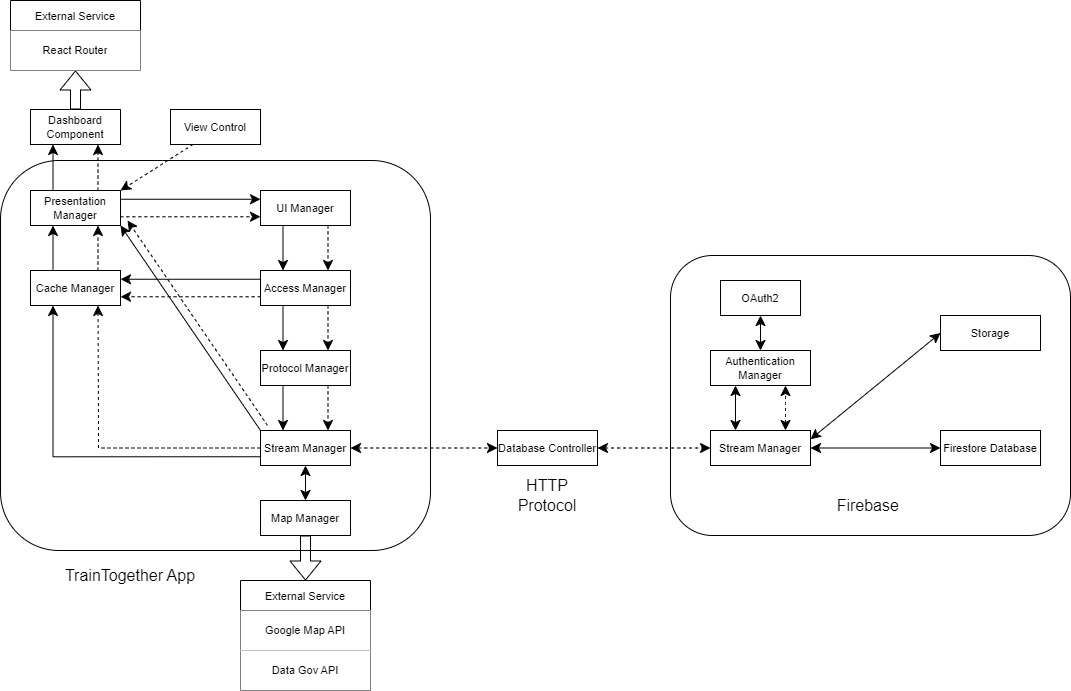

The diagram above was exported from draw.io. Its source (the exported page's mxGraphModel, read from the mxfile embedded in the PNG):
<mxGraphModel dx="1841" dy="-497" grid="1" gridSize="10" guides="1" tooltips="1" connect="1" arrows="1" fold="1" page="1" pageScale="1" pageWidth="1654" pageHeight="1169" math="0" shadow="0">
  <root>
    <mxCell id="0" />
    <mxCell id="1" parent="0" />
    <mxCell id="l5Z69obLqY7v6xa2sm79-84" value="" style="rounded=1;whiteSpace=wrap;html=1;fontSize=16;" parent="1" vertex="1">
      <mxGeometry x="950" y="1605" width="400" height="280" as="geometry" />
    </mxCell>
    <mxCell id="l5Z69obLqY7v6xa2sm79-83" value="" style="rounded=1;whiteSpace=wrap;html=1;fontSize=16;" parent="1" vertex="1">
      <mxGeometry x="280" y="1510" width="430" height="390" as="geometry" />
    </mxCell>
    <mxCell id="l5Z69obLqY7v6xa2sm79-32" style="edgeStyle=orthogonalEdgeStyle;rounded=0;orthogonalLoop=1;jettySize=auto;html=1;exitX=0;exitY=0.75;exitDx=0;exitDy=0;fontSize=12;startSize=8;endSize=8;entryX=0.25;entryY=1;entryDx=0;entryDy=0;labelBackgroundColor=none;fontColor=default;" parent="1" source="l5Z69obLqY7v6xa2sm79-1" target="l5Z69obLqY7v6xa2sm79-22" edge="1">
      <mxGeometry relative="1" as="geometry">
        <mxPoint x="330" y="1790" as="targetPoint" />
      </mxGeometry>
    </mxCell>
    <mxCell id="l5Z69obLqY7v6xa2sm79-34" style="edgeStyle=orthogonalEdgeStyle;rounded=0;hachureGap=4;orthogonalLoop=1;jettySize=auto;html=1;exitX=0;exitY=0.5;exitDx=0;exitDy=0;entryX=0.75;entryY=1;entryDx=0;entryDy=0;fontFamily=Architects Daughter;fontSource=https%3A%2F%2Ffonts.googleapis.com%2Fcss%3Ffamily%3DArchitects%2BDaughter;fontSize=16;startSize=8;endSize=8;dashed=1;" parent="1" source="l5Z69obLqY7v6xa2sm79-1" target="l5Z69obLqY7v6xa2sm79-22" edge="1">
      <mxGeometry relative="1" as="geometry">
        <Array as="points">
          <mxPoint x="378" y="1798" />
          <mxPoint x="378" y="1780" />
        </Array>
      </mxGeometry>
    </mxCell>
    <mxCell id="l5Z69obLqY7v6xa2sm79-35" style="edgeStyle=none;curved=1;rounded=0;hachureGap=4;orthogonalLoop=1;jettySize=auto;html=1;exitX=0;exitY=0;exitDx=0;exitDy=0;entryX=1;entryY=1;entryDx=0;entryDy=0;fontFamily=Architects Daughter;fontSource=https%3A%2F%2Ffonts.googleapis.com%2Fcss%3Ffamily%3DArchitects%2BDaughter;fontSize=16;startSize=8;endSize=8;" parent="1" source="l5Z69obLqY7v6xa2sm79-1" target="l5Z69obLqY7v6xa2sm79-17" edge="1">
      <mxGeometry relative="1" as="geometry" />
    </mxCell>
    <mxCell id="l5Z69obLqY7v6xa2sm79-1" value="Stream Manager" style="rounded=0;whiteSpace=wrap;html=1;fontFamily=Helvetica;fontSize=11;labelBackgroundColor=none;" parent="1" vertex="1">
      <mxGeometry x="540" y="1780" width="90" height="35" as="geometry" />
    </mxCell>
    <mxCell id="l5Z69obLqY7v6xa2sm79-2" value="Stream Manager" style="rounded=0;whiteSpace=wrap;html=1;fontFamily=Helvetica;fontSize=11;labelBackgroundColor=none;" parent="1" vertex="1">
      <mxGeometry x="990" y="1780" width="100" height="35" as="geometry" />
    </mxCell>
    <mxCell id="l5Z69obLqY7v6xa2sm79-13" style="edgeStyle=none;curved=1;rounded=0;orthogonalLoop=1;jettySize=auto;html=1;exitX=0.25;exitY=1;exitDx=0;exitDy=0;entryX=0.25;entryY=0;entryDx=0;entryDy=0;fontSize=12;startSize=8;endSize=8;labelBackgroundColor=none;fontColor=default;" parent="1" source="l5Z69obLqY7v6xa2sm79-6" target="l5Z69obLqY7v6xa2sm79-1" edge="1">
      <mxGeometry relative="1" as="geometry" />
    </mxCell>
    <mxCell id="l5Z69obLqY7v6xa2sm79-14" style="edgeStyle=none;curved=1;rounded=0;orthogonalLoop=1;jettySize=auto;html=1;exitX=0.75;exitY=1;exitDx=0;exitDy=0;entryX=0.75;entryY=0;entryDx=0;entryDy=0;fontSize=12;startSize=8;endSize=8;dashed=1;labelBackgroundColor=none;fontColor=default;" parent="1" source="l5Z69obLqY7v6xa2sm79-6" target="l5Z69obLqY7v6xa2sm79-1" edge="1">
      <mxGeometry relative="1" as="geometry" />
    </mxCell>
    <mxCell id="l5Z69obLqY7v6xa2sm79-6" value="Protocol Manager" style="rounded=0;whiteSpace=wrap;html=1;fontFamily=Helvetica;fontSize=11;labelBackgroundColor=none;" parent="1" vertex="1">
      <mxGeometry x="540" y="1700" width="90" height="35" as="geometry" />
    </mxCell>
    <mxCell id="l5Z69obLqY7v6xa2sm79-15" style="edgeStyle=none;curved=1;rounded=0;orthogonalLoop=1;jettySize=auto;html=1;exitX=0.25;exitY=1;exitDx=0;exitDy=0;entryX=0.25;entryY=0;entryDx=0;entryDy=0;fontSize=12;startSize=8;endSize=8;labelBackgroundColor=none;fontColor=default;" parent="1" source="l5Z69obLqY7v6xa2sm79-7" target="l5Z69obLqY7v6xa2sm79-6" edge="1">
      <mxGeometry relative="1" as="geometry" />
    </mxCell>
    <mxCell id="l5Z69obLqY7v6xa2sm79-16" style="edgeStyle=none;curved=1;rounded=0;orthogonalLoop=1;jettySize=auto;html=1;exitX=0.75;exitY=1;exitDx=0;exitDy=0;entryX=0.75;entryY=0;entryDx=0;entryDy=0;fontSize=12;startSize=8;endSize=8;dashed=1;labelBackgroundColor=none;fontColor=default;" parent="1" source="l5Z69obLqY7v6xa2sm79-7" target="l5Z69obLqY7v6xa2sm79-6" edge="1">
      <mxGeometry relative="1" as="geometry" />
    </mxCell>
    <mxCell id="l5Z69obLqY7v6xa2sm79-23" style="edgeStyle=none;curved=1;rounded=0;orthogonalLoop=1;jettySize=auto;html=1;exitX=0;exitY=0.25;exitDx=0;exitDy=0;entryX=1;entryY=0.25;entryDx=0;entryDy=0;fontSize=12;startSize=8;endSize=8;labelBackgroundColor=none;fontColor=default;" parent="1" source="l5Z69obLqY7v6xa2sm79-7" target="l5Z69obLqY7v6xa2sm79-22" edge="1">
      <mxGeometry relative="1" as="geometry" />
    </mxCell>
    <mxCell id="l5Z69obLqY7v6xa2sm79-24" style="edgeStyle=none;curved=1;rounded=0;orthogonalLoop=1;jettySize=auto;html=1;exitX=0;exitY=0.75;exitDx=0;exitDy=0;entryX=1;entryY=0.75;entryDx=0;entryDy=0;fontSize=12;startSize=8;endSize=8;dashed=1;labelBackgroundColor=none;fontColor=default;" parent="1" source="l5Z69obLqY7v6xa2sm79-7" target="l5Z69obLqY7v6xa2sm79-22" edge="1">
      <mxGeometry relative="1" as="geometry" />
    </mxCell>
    <mxCell id="l5Z69obLqY7v6xa2sm79-7" value="Access Manager" style="rounded=0;whiteSpace=wrap;html=1;fontFamily=Helvetica;fontSize=11;labelBackgroundColor=none;" parent="1" vertex="1">
      <mxGeometry x="540" y="1620" width="90" height="35" as="geometry" />
    </mxCell>
    <mxCell id="l5Z69obLqY7v6xa2sm79-18" style="edgeStyle=none;curved=1;rounded=0;orthogonalLoop=1;jettySize=auto;html=1;exitX=0.25;exitY=1;exitDx=0;exitDy=0;entryX=0.25;entryY=0;entryDx=0;entryDy=0;fontSize=12;startSize=8;endSize=8;labelBackgroundColor=none;fontColor=default;" parent="1" source="l5Z69obLqY7v6xa2sm79-8" target="l5Z69obLqY7v6xa2sm79-7" edge="1">
      <mxGeometry relative="1" as="geometry" />
    </mxCell>
    <mxCell id="l5Z69obLqY7v6xa2sm79-19" style="edgeStyle=none;curved=1;rounded=0;orthogonalLoop=1;jettySize=auto;html=1;exitX=0.75;exitY=1;exitDx=0;exitDy=0;entryX=0.75;entryY=0;entryDx=0;entryDy=0;fontSize=12;startSize=8;endSize=8;dashed=1;labelBackgroundColor=none;fontColor=default;" parent="1" source="l5Z69obLqY7v6xa2sm79-8" target="l5Z69obLqY7v6xa2sm79-7" edge="1">
      <mxGeometry relative="1" as="geometry" />
    </mxCell>
    <mxCell id="l5Z69obLqY7v6xa2sm79-8" value="UI Manager" style="rounded=0;whiteSpace=wrap;html=1;fontFamily=Helvetica;fontSize=11;labelBackgroundColor=none;" parent="1" vertex="1">
      <mxGeometry x="540" y="1540" width="90" height="35" as="geometry" />
    </mxCell>
    <mxCell id="l5Z69obLqY7v6xa2sm79-11" value="" style="endArrow=classic;startArrow=classic;html=1;rounded=0;fontSize=12;startSize=8;endSize=8;curved=1;exitX=0.5;exitY=0;exitDx=0;exitDy=0;labelBackgroundColor=none;fontColor=default;entryX=0.5;entryY=1;entryDx=0;entryDy=0;" parent="1" source="l5Z69obLqY7v6xa2sm79-48" target="l5Z69obLqY7v6xa2sm79-1" edge="1">
      <mxGeometry width="50" height="50" relative="1" as="geometry">
        <mxPoint x="470" y="1780" as="sourcePoint" />
        <mxPoint x="350" y="1880" as="targetPoint" />
      </mxGeometry>
    </mxCell>
    <mxCell id="l5Z69obLqY7v6xa2sm79-20" style="edgeStyle=none;curved=1;rounded=0;orthogonalLoop=1;jettySize=auto;html=1;exitX=1;exitY=0.25;exitDx=0;exitDy=0;entryX=0;entryY=0.25;entryDx=0;entryDy=0;fontSize=12;startSize=8;endSize=8;labelBackgroundColor=none;fontColor=default;" parent="1" source="l5Z69obLqY7v6xa2sm79-17" target="l5Z69obLqY7v6xa2sm79-8" edge="1">
      <mxGeometry relative="1" as="geometry" />
    </mxCell>
    <mxCell id="l5Z69obLqY7v6xa2sm79-21" style="edgeStyle=none;curved=1;rounded=0;orthogonalLoop=1;jettySize=auto;html=1;exitX=1;exitY=0.75;exitDx=0;exitDy=0;entryX=0;entryY=0.75;entryDx=0;entryDy=0;fontSize=12;startSize=8;endSize=8;dashed=1;labelBackgroundColor=none;fontColor=default;" parent="1" source="l5Z69obLqY7v6xa2sm79-17" target="l5Z69obLqY7v6xa2sm79-8" edge="1">
      <mxGeometry relative="1" as="geometry" />
    </mxCell>
    <mxCell id="l5Z69obLqY7v6xa2sm79-89" style="edgeStyle=none;curved=1;orthogonalLoop=1;jettySize=auto;html=1;exitX=0.25;exitY=0;exitDx=0;exitDy=0;entryX=0.25;entryY=1;entryDx=0;entryDy=0;fontSize=12;startSize=8;endSize=8;" parent="1" source="l5Z69obLqY7v6xa2sm79-17" target="l5Z69obLqY7v6xa2sm79-88" edge="1">
      <mxGeometry relative="1" as="geometry" />
    </mxCell>
    <mxCell id="l5Z69obLqY7v6xa2sm79-90" style="edgeStyle=none;curved=1;orthogonalLoop=1;jettySize=auto;html=1;exitX=0.75;exitY=0;exitDx=0;exitDy=0;entryX=0.75;entryY=1;entryDx=0;entryDy=0;fontSize=12;startSize=8;endSize=8;dashed=1;" parent="1" source="l5Z69obLqY7v6xa2sm79-17" target="l5Z69obLqY7v6xa2sm79-88" edge="1">
      <mxGeometry relative="1" as="geometry" />
    </mxCell>
    <mxCell id="l5Z69obLqY7v6xa2sm79-17" value="Presentation Manager" style="rounded=0;whiteSpace=wrap;html=1;fontFamily=Helvetica;fontSize=11;labelBackgroundColor=none;" parent="1" vertex="1">
      <mxGeometry x="310" y="1540" width="90" height="35" as="geometry" />
    </mxCell>
    <mxCell id="l5Z69obLqY7v6xa2sm79-25" style="edgeStyle=none;curved=1;rounded=0;orthogonalLoop=1;jettySize=auto;html=1;exitX=0.25;exitY=0;exitDx=0;exitDy=0;entryX=0.25;entryY=1;entryDx=0;entryDy=0;fontSize=12;startSize=8;endSize=8;labelBackgroundColor=none;fontColor=default;" parent="1" source="l5Z69obLqY7v6xa2sm79-22" target="l5Z69obLqY7v6xa2sm79-17" edge="1">
      <mxGeometry relative="1" as="geometry" />
    </mxCell>
    <mxCell id="l5Z69obLqY7v6xa2sm79-26" style="edgeStyle=none;curved=1;rounded=0;orthogonalLoop=1;jettySize=auto;html=1;exitX=0.75;exitY=0;exitDx=0;exitDy=0;entryX=0.75;entryY=1;entryDx=0;entryDy=0;fontSize=12;startSize=8;endSize=8;dashed=1;labelBackgroundColor=none;fontColor=default;" parent="1" source="l5Z69obLqY7v6xa2sm79-22" target="l5Z69obLqY7v6xa2sm79-17" edge="1">
      <mxGeometry relative="1" as="geometry" />
    </mxCell>
    <mxCell id="l5Z69obLqY7v6xa2sm79-22" value="Cache Manager" style="rounded=0;whiteSpace=wrap;html=1;fontFamily=Helvetica;fontSize=11;labelBackgroundColor=none;" parent="1" vertex="1">
      <mxGeometry x="310" y="1620" width="90" height="35" as="geometry" />
    </mxCell>
    <mxCell id="l5Z69obLqY7v6xa2sm79-38" style="edgeStyle=none;curved=1;rounded=0;hachureGap=4;orthogonalLoop=1;jettySize=auto;html=1;exitX=0;exitY=0;exitDx=0;exitDy=0;entryX=1;entryY=1;entryDx=0;entryDy=0;fontFamily=Architects Daughter;fontSource=https%3A%2F%2Ffonts.googleapis.com%2Fcss%3Ffamily%3DArchitects%2BDaughter;fontSize=16;startSize=8;endSize=8;dashed=1;" parent="1" edge="1">
      <mxGeometry relative="1" as="geometry">
        <mxPoint x="547" y="1775" as="sourcePoint" />
        <mxPoint x="407" y="1570" as="targetPoint" />
      </mxGeometry>
    </mxCell>
    <mxCell id="l5Z69obLqY7v6xa2sm79-39" value="OAuth2 " style="rounded=0;whiteSpace=wrap;html=1;fontFamily=Helvetica;fontSize=11;labelBackgroundColor=none;" parent="1" vertex="1">
      <mxGeometry x="1000" y="1630" width="80" height="35" as="geometry" />
    </mxCell>
    <mxCell id="l5Z69obLqY7v6xa2sm79-67" style="edgeStyle=none;curved=1;rounded=0;hachureGap=4;orthogonalLoop=1;jettySize=auto;html=1;exitX=0.5;exitY=1;exitDx=0;exitDy=0;fontFamily=Architects Daughter;fontSource=https%3A%2F%2Ffonts.googleapis.com%2Fcss%3Ffamily%3DArchitects%2BDaughter;fontSize=16;shape=flexArrow;" parent="1" source="l5Z69obLqY7v6xa2sm79-48" target="l5Z69obLqY7v6xa2sm79-50" edge="1">
      <mxGeometry relative="1" as="geometry" />
    </mxCell>
    <mxCell id="l5Z69obLqY7v6xa2sm79-48" value="Map Manager" style="rounded=0;whiteSpace=wrap;html=1;fontFamily=Helvetica;fontSize=11;labelBackgroundColor=none;" parent="1" vertex="1">
      <mxGeometry x="540" y="1850" width="90" height="35" as="geometry" />
    </mxCell>
    <mxCell id="l5Z69obLqY7v6xa2sm79-50" value="External Service" style="shape=table;startSize=30;container=1;collapsible=0;childLayout=tableLayout;fontFamily=Helvetica;fontSize=11;fillColor=none;labelBackgroundColor=none;rounded=0;swimlaneLine=1;" parent="1" vertex="1">
      <mxGeometry x="520" y="1930" width="130" height="110" as="geometry" />
    </mxCell>
    <mxCell id="l5Z69obLqY7v6xa2sm79-51" value="" style="shape=tableRow;horizontal=0;startSize=0;swimlaneHead=0;swimlaneBody=0;top=0;left=0;bottom=0;right=0;collapsible=0;dropTarget=0;points=[[0,0.5],[1,0.5]];portConstraint=eastwest;fontFamily=Helvetica;fontSize=11;labelBackgroundColor=none;rounded=0;" parent="l5Z69obLqY7v6xa2sm79-50" vertex="1">
      <mxGeometry y="30" width="130" height="40" as="geometry" />
    </mxCell>
    <mxCell id="l5Z69obLqY7v6xa2sm79-52" value="Google Map API" style="shape=partialRectangle;html=1;whiteSpace=wrap;connectable=0;overflow=hidden;fillColor=none;top=0;left=0;bottom=0;right=0;pointerEvents=1;fontFamily=Helvetica;fontSize=11;labelBackgroundColor=none;rounded=0;strokeWidth=2;" parent="l5Z69obLqY7v6xa2sm79-51" vertex="1">
      <mxGeometry width="130" height="40" as="geometry">
        <mxRectangle width="130" height="40" as="alternateBounds" />
      </mxGeometry>
    </mxCell>
    <mxCell id="l5Z69obLqY7v6xa2sm79-53" style="shape=tableRow;horizontal=0;startSize=0;swimlaneHead=0;swimlaneBody=0;top=0;left=0;bottom=0;right=0;collapsible=0;dropTarget=0;points=[[0,0.5],[1,0.5]];portConstraint=eastwest;fontFamily=Helvetica;fontSize=11;labelBackgroundColor=none;rounded=0;" parent="l5Z69obLqY7v6xa2sm79-50" vertex="1">
      <mxGeometry y="70" width="130" height="40" as="geometry" />
    </mxCell>
    <mxCell id="l5Z69obLqY7v6xa2sm79-54" value="Data Gov API" style="shape=partialRectangle;html=1;whiteSpace=wrap;connectable=0;overflow=hidden;fillColor=none;top=0;left=0;bottom=0;right=0;pointerEvents=1;fontFamily=Helvetica;fontSize=11;labelBackgroundColor=none;rounded=0;" parent="l5Z69obLqY7v6xa2sm79-53" vertex="1">
      <mxGeometry width="130" height="40" as="geometry">
        <mxRectangle width="130" height="40" as="alternateBounds" />
      </mxGeometry>
    </mxCell>
    <mxCell id="l5Z69obLqY7v6xa2sm79-73" value="Authentication Manager" style="rounded=0;whiteSpace=wrap;html=1;fontFamily=Helvetica;fontSize=11;labelBackgroundColor=none;" parent="1" vertex="1">
      <mxGeometry x="990" y="1700" width="100" height="35" as="geometry" />
    </mxCell>
    <mxCell id="l5Z69obLqY7v6xa2sm79-74" value="" style="endArrow=classic;startArrow=classic;html=1;fontSize=12;startSize=8;endSize=8;curved=1;exitX=0.25;exitY=0;exitDx=0;exitDy=0;entryX=0.25;entryY=1;entryDx=0;entryDy=0;" parent="1" source="l5Z69obLqY7v6xa2sm79-2" target="l5Z69obLqY7v6xa2sm79-73" edge="1">
      <mxGeometry width="50" height="50" relative="1" as="geometry">
        <mxPoint x="940" y="1690" as="sourcePoint" />
        <mxPoint x="990" y="1640" as="targetPoint" />
      </mxGeometry>
    </mxCell>
    <mxCell id="l5Z69obLqY7v6xa2sm79-75" value="" style="endArrow=classic;startArrow=classic;html=1;fontSize=12;startSize=8;endSize=8;curved=1;dashed=1;exitX=0.75;exitY=0;exitDx=0;exitDy=0;entryX=0.75;entryY=1;entryDx=0;entryDy=0;" parent="1" source="l5Z69obLqY7v6xa2sm79-2" target="l5Z69obLqY7v6xa2sm79-73" edge="1">
      <mxGeometry width="50" height="50" relative="1" as="geometry">
        <mxPoint x="1150" y="1780" as="sourcePoint" />
        <mxPoint x="1150" y="1730" as="targetPoint" />
      </mxGeometry>
    </mxCell>
    <mxCell id="l5Z69obLqY7v6xa2sm79-76" value="Storage" style="rounded=0;whiteSpace=wrap;html=1;fontFamily=Helvetica;fontSize=11;labelBackgroundColor=none;" parent="1" vertex="1">
      <mxGeometry x="1220" y="1665" width="100" height="35" as="geometry" />
    </mxCell>
    <mxCell id="l5Z69obLqY7v6xa2sm79-77" value="Firestore Database" style="rounded=0;whiteSpace=wrap;html=1;fontFamily=Helvetica;fontSize=11;labelBackgroundColor=none;" parent="1" vertex="1">
      <mxGeometry x="1220" y="1780" width="100" height="35" as="geometry" />
    </mxCell>
    <mxCell id="l5Z69obLqY7v6xa2sm79-79" value="" style="endArrow=classic;startArrow=classic;html=1;fontSize=12;startSize=8;endSize=8;curved=1;entryX=0;entryY=0.5;entryDx=0;entryDy=0;exitX=1;exitY=0.25;exitDx=0;exitDy=0;" parent="1" source="l5Z69obLqY7v6xa2sm79-2" target="l5Z69obLqY7v6xa2sm79-76" edge="1">
      <mxGeometry width="50" height="50" relative="1" as="geometry">
        <mxPoint x="1060" y="1790" as="sourcePoint" />
        <mxPoint x="1110" y="1740" as="targetPoint" />
      </mxGeometry>
    </mxCell>
    <mxCell id="l5Z69obLqY7v6xa2sm79-80" value="" style="endArrow=classic;startArrow=classic;html=1;fontSize=12;startSize=8;endSize=8;curved=1;entryX=0;entryY=0.5;entryDx=0;entryDy=0;exitX=1;exitY=0.5;exitDx=0;exitDy=0;" parent="1" source="l5Z69obLqY7v6xa2sm79-2" target="l5Z69obLqY7v6xa2sm79-77" edge="1">
      <mxGeometry width="50" height="50" relative="1" as="geometry">
        <mxPoint x="1060" y="1790" as="sourcePoint" />
        <mxPoint x="1110" y="1740" as="targetPoint" />
      </mxGeometry>
    </mxCell>
    <mxCell id="l5Z69obLqY7v6xa2sm79-82" value="" style="endArrow=classic;startArrow=classic;html=1;fontSize=12;startSize=8;endSize=8;curved=1;exitX=0.5;exitY=0;exitDx=0;exitDy=0;entryX=0.5;entryY=1;entryDx=0;entryDy=0;" parent="1" source="l5Z69obLqY7v6xa2sm79-73" target="l5Z69obLqY7v6xa2sm79-39" edge="1">
      <mxGeometry width="50" height="50" relative="1" as="geometry">
        <mxPoint x="1075" y="1710" as="sourcePoint" />
        <mxPoint x="1120" y="1665" as="targetPoint" />
      </mxGeometry>
    </mxCell>
    <mxCell id="l5Z69obLqY7v6xa2sm79-85" value="HTTP Protocol" style="text;html=1;strokeColor=none;fillColor=none;align=center;verticalAlign=middle;whiteSpace=wrap;rounded=0;fontSize=16;" parent="1" vertex="1">
      <mxGeometry x="797" y="1830" width="60" height="30" as="geometry" />
    </mxCell>
    <mxCell id="l5Z69obLqY7v6xa2sm79-86" value="Firebase&amp;nbsp;" style="text;html=1;strokeColor=none;fillColor=none;align=center;verticalAlign=middle;whiteSpace=wrap;rounded=0;fontSize=16;" parent="1" vertex="1">
      <mxGeometry x="1120" y="1840" width="60" height="30" as="geometry" />
    </mxCell>
    <mxCell id="l5Z69obLqY7v6xa2sm79-87" value="TrainTogether App" style="text;html=1;strokeColor=none;fillColor=none;align=center;verticalAlign=middle;whiteSpace=wrap;rounded=0;fontSize=16;" parent="1" vertex="1">
      <mxGeometry x="340" y="1910" width="140" height="30" as="geometry" />
    </mxCell>
    <mxCell id="l5Z69obLqY7v6xa2sm79-94" style="edgeStyle=none;curved=1;orthogonalLoop=1;jettySize=auto;html=1;exitX=0.5;exitY=0;exitDx=0;exitDy=0;fontSize=12;shape=flexArrow;" parent="1" source="l5Z69obLqY7v6xa2sm79-88" target="l5Z69obLqY7v6xa2sm79-92" edge="1">
      <mxGeometry relative="1" as="geometry" />
    </mxCell>
    <mxCell id="l5Z69obLqY7v6xa2sm79-88" value="Dashboard Component" style="rounded=0;whiteSpace=wrap;html=1;fontFamily=Helvetica;fontSize=11;labelBackgroundColor=none;" parent="1" vertex="1">
      <mxGeometry x="310" y="1459" width="90" height="35" as="geometry" />
    </mxCell>
    <mxCell id="l5Z69obLqY7v6xa2sm79-91" value="External Service" style="shape=table;startSize=30;container=1;collapsible=0;childLayout=tableLayout;fontFamily=Helvetica;fontSize=11;fillColor=none;labelBackgroundColor=none;rounded=0;" parent="1" vertex="1">
      <mxGeometry x="290" y="1350" width="130" height="70" as="geometry" />
    </mxCell>
    <mxCell id="l5Z69obLqY7v6xa2sm79-92" value="" style="shape=tableRow;horizontal=0;startSize=0;swimlaneHead=0;swimlaneBody=0;top=0;left=0;bottom=0;right=0;collapsible=0;dropTarget=0;points=[[0,0.5],[1,0.5]];portConstraint=eastwest;fontFamily=Helvetica;fontSize=11;labelBackgroundColor=none;rounded=0;" parent="l5Z69obLqY7v6xa2sm79-91" vertex="1">
      <mxGeometry y="30" width="130" height="40" as="geometry" />
    </mxCell>
    <mxCell id="l5Z69obLqY7v6xa2sm79-93" value="React Router" style="shape=partialRectangle;html=1;whiteSpace=wrap;connectable=0;overflow=hidden;fillColor=none;top=0;left=0;bottom=0;right=0;pointerEvents=1;fontFamily=Helvetica;fontSize=11;labelBackgroundColor=none;rounded=0;" parent="l5Z69obLqY7v6xa2sm79-92" vertex="1">
      <mxGeometry width="130" height="40" as="geometry">
        <mxRectangle width="130" height="40" as="alternateBounds" />
      </mxGeometry>
    </mxCell>
    <mxCell id="l5Z69obLqY7v6xa2sm79-96" style="edgeStyle=none;curved=1;orthogonalLoop=1;jettySize=auto;html=1;exitX=0.25;exitY=1;exitDx=0;exitDy=0;entryX=1;entryY=0;entryDx=0;entryDy=0;fontSize=12;startSize=8;endSize=8;dashed=1;" parent="1" source="l5Z69obLqY7v6xa2sm79-95" target="l5Z69obLqY7v6xa2sm79-17" edge="1">
      <mxGeometry relative="1" as="geometry" />
    </mxCell>
    <mxCell id="l5Z69obLqY7v6xa2sm79-95" value="View Control" style="rounded=0;whiteSpace=wrap;html=1;fontFamily=Helvetica;fontSize=11;labelBackgroundColor=none;" parent="1" vertex="1">
      <mxGeometry x="450" y="1459" width="90" height="35" as="geometry" />
    </mxCell>
    <mxCell id="l5Z69obLqY7v6xa2sm79-97" value="Database Controller" style="rounded=0;whiteSpace=wrap;html=1;fontFamily=Helvetica;fontSize=11;labelBackgroundColor=none;" parent="1" vertex="1">
      <mxGeometry x="777" y="1780" width="100" height="35" as="geometry" />
    </mxCell>
    <mxCell id="l5Z69obLqY7v6xa2sm79-98" value="" style="endArrow=classic;startArrow=classic;html=1;fontSize=12;startSize=8;endSize=8;curved=1;exitX=1;exitY=0.5;exitDx=0;exitDy=0;entryX=0;entryY=0.5;entryDx=0;entryDy=0;dashed=1;" parent="1" source="l5Z69obLqY7v6xa2sm79-1" target="l5Z69obLqY7v6xa2sm79-97" edge="1">
      <mxGeometry width="50" height="50" relative="1" as="geometry">
        <mxPoint x="730" y="1710" as="sourcePoint" />
        <mxPoint x="780" y="1660" as="targetPoint" />
      </mxGeometry>
    </mxCell>
    <mxCell id="l5Z69obLqY7v6xa2sm79-99" value="" style="endArrow=classic;startArrow=classic;html=1;fontSize=12;startSize=8;endSize=8;curved=1;exitX=1;exitY=0.5;exitDx=0;exitDy=0;entryX=0;entryY=0.5;entryDx=0;entryDy=0;dashed=1;" parent="1" source="l5Z69obLqY7v6xa2sm79-97" target="l5Z69obLqY7v6xa2sm79-2" edge="1">
      <mxGeometry width="50" height="50" relative="1" as="geometry">
        <mxPoint x="900" y="1797" as="sourcePoint" />
        <mxPoint x="990" y="1797" as="targetPoint" />
      </mxGeometry>
    </mxCell>
  </root>
</mxGraphModel>